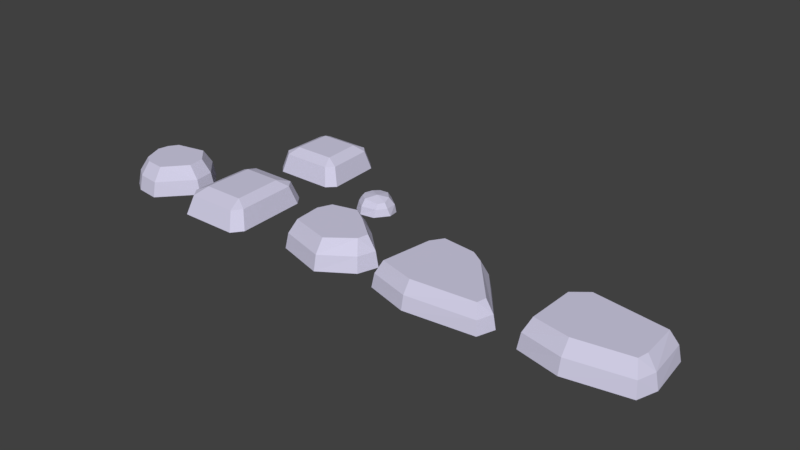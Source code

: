 # Source: level-barriors.blend  (saved by Blender 2.79.0; exported with 4.5.12 LTS)
import bpy
from mathutils import Matrix  # noqa: F401  (used for matrix-valued properties, if any)

bpy.ops.wm.read_factory_settings(use_empty=True)
scene = bpy.context.scene
scene.name = 'Scene'

# ---- collections
col_collection_1 = bpy.data.collections.new('Collection 1'); scene.collection.children.link(col_collection_1)

# ---- materials (node trees are filled in below, after node groups)
mat_grey00 = bpy.data.materials.new('Grey00')
mat_grey00.alpha_threshold = 0.0
mat_grey00.use_transparent_shadow = False
mat_grey00.diffuse_color = (0.6584, 0.6376, 0.8148, 1.0)
mat_grey00.roughness = 0.5

# ---- material node trees

# ---- world
world_world = bpy.data.worlds.new('World'); scene.world = world_world
world_world.color = (0.05088, 0.05088, 0.05088)
world_world.use_sun_shadow = False
world_world.sun_shadow_jitter_overblur = 0.0
world_world.cycles.sampling_method = 'MANUAL'

# ---- meshes
me_sphere_003 = bpy.data.meshes.new('Sphere.003')
me_sphere_003.from_pydata([(-1.727, 0.959, 0.5263), (-2.084, 1.197, -0.003839), (-2.209, 1.28, -0.5976), (-1.75, -0.9399, 0.5263), (-1.988, -1.178, -0.003839), (-2.071, -1.261, -0.5976), (-0.3362, -1.208, 0.5263), (-0.3522, -1.544, -0.003839), (-0.3579, -1.662, -0.5976), (1.715, -0.8837, 0.5263), (1.905, -1.151, -0.003839), (1.976, -1.245, -0.5976), (1.8, -0.4581, 0.5263), (2.122, -0.4581, -0.003839), (2.24, -0.4581, -0.5976), (1.706, 1.004, 0.5263), (1.956, 1.228, -0.003839), (2.044, 1.307, -0.5976), (-1.143, 1.43, 0.5263), (-1.154, 1.766, -0.003839), (-1.158, 1.884, -0.5976), (-1.135, 0.3916, 0.5263)], [], [(19, 18, 0, 1), (1, 4, 5, 2), (21, 3, 0), (3, 21, 6), (4, 3, 6, 7), (6, 21, 9), (5, 4, 7, 8), (7, 6, 9, 10), (8, 7, 10, 11), (9, 21, 12), (9, 12, 13, 10), (12, 21, 15), (10, 13, 14, 11), (14, 13, 16, 17), (13, 12, 15, 16), (16, 19, 20, 17), (21, 18, 15), (1, 2, 20, 19), (0, 18, 21), (15, 18, 19, 16), (0, 3, 4, 1)])
me_sphere_003.materials.append(mat_grey00)
me_sphere_003.use_remesh_preserve_volume = False
me_sphere_003.use_remesh_preserve_attributes = False
me_sphere_003.use_mirror_vertex_groups = False
me_sphere_003.update()
me_sphere_002 = bpy.data.meshes.new('Sphere.002')
me_sphere_002.from_pydata([(-1.165, 1.417, 0.4662), (-1.479, 1.627, -0.0007326), (-1.589, 1.7, -0.5237), (-1.479, 0.9452, 0.4662), (-1.889, 1.059, -0.0007326), (-2.033, 1.098, -0.5237), (-1.768, -1.081, 0.4662), (-1.978, -1.291, -0.0007327), (-2.051, -1.364, -0.5237), (-0.3464, -1.468, 0.4662), (-0.3605, -1.763, -0.0007328), (-0.3654, -1.867, -0.5237), (2.134, -1.256, 0.4662), (2.314, -1.491, -0.0007328), (2.377, -1.574, -0.5237), (2.21, -0.8808, 0.4662), (2.506, -0.8808, -0.0007326), (2.61, -0.8808, -0.5237), (0.6772, 0.9222, 0.4662), (0.9509, 1.036, -0.0007326), (1.047, 1.075, -0.5237), (0.1542, 1.266, 0.4662), (0.2676, 1.54, -0.0007325), (0.3074, 1.636, -0.5237), (-1.05, 0.4757, 0.4662)], [], [(22, 21, 0, 1), (0, 24, 3), (1, 0, 3, 4), (2, 1, 4, 5), (4, 7, 8, 5), (24, 6, 3), (6, 24, 9), (7, 6, 9, 10), (9, 24, 12), (8, 7, 10, 11), (10, 9, 12, 13), (11, 10, 13, 14), (12, 24, 15), (12, 15, 16, 13), (15, 24, 18), (13, 16, 17, 14), (17, 16, 19, 20), (16, 15, 18, 19), (19, 22, 23, 20), (24, 21, 18), (1, 2, 23, 22), (0, 21, 24), (18, 21, 22, 19), (3, 6, 7, 4)])
me_sphere_002.materials.append(mat_grey00)
me_sphere_002.use_remesh_preserve_volume = False
me_sphere_002.use_remesh_preserve_attributes = False
me_sphere_002.use_mirror_vertex_groups = False
me_sphere_002.update()
me_sphere_000 = bpy.data.meshes.new('Sphere.000')
me_sphere_000.from_pydata([(-1.071, 0.8004, 0.5293), (-1.309, 1.038, -0.0008317), (-1.393, 1.122, -0.5946), (-1.309, 0.2645, 0.5293), (-1.62, 0.3932, -0.0008318), (-1.729, 0.4384, -0.5946), (-1.216, -0.8325, 0.5293), (-1.454, -1.07, -0.0008319), (-1.538, -1.154, -0.5946), (0.398, -1.271, 0.5293), (0.382, -1.607, -0.0008319), (0.3764, -1.725, -0.5946), (1.35, -0.5461, 0.5293), (1.554, -0.8134, -0.0008319), (1.626, -0.9073, -0.5946), (1.435, -0.1205, 0.5293), (1.772, -0.1205, -0.0008318), (1.89, -0.1205, -0.5946), (0.5008, 0.6476, 0.5293), (0.8116, 0.7764, -0.0008318), (0.9207, 0.8216, -0.5946), (-0.09294, 1.038, 0.5293), (0.03578, 1.349, -0.0008317), (0.08097, 1.458, -0.5946), (-0.4009, 0.1407, 0.5293)], [], [(22, 21, 0, 1), (0, 24, 3), (1, 0, 3, 4), (2, 1, 4, 5), (4, 7, 8, 5), (24, 6, 3), (6, 24, 9), (7, 6, 9, 10), (9, 24, 12), (8, 7, 10, 11), (10, 9, 12, 13), (11, 10, 13, 14), (12, 24, 15), (12, 15, 16, 13), (15, 24, 18), (13, 16, 17, 14), (17, 16, 19, 20), (16, 15, 18, 19), (19, 22, 23, 20), (24, 21, 18), (1, 2, 23, 22), (0, 21, 24), (18, 21, 22, 19), (3, 6, 7, 4)])
me_sphere_000.materials.append(mat_grey00)
me_sphere_000.use_remesh_preserve_volume = False
me_sphere_000.use_remesh_preserve_attributes = False
me_sphere_000.use_mirror_vertex_groups = False
me_sphere_000.update()
me_cube_001 = bpy.data.meshes.new('Cube.001')
me_cube_001.from_pydata([(-0.7706, -1.301, -0.1974), (-1.0, -1.002, -0.1974), (-0.5389, -0.6875, 0.4688), (-0.5251, -0.7053, 0.4688), (-1.0, 1.003, -0.1974), (-0.7706, 1.301, -0.1974), (-0.5251, 0.7057, 0.4688), (-0.5389, 0.6879, 0.4688), (1.096, -1.002, -0.1974), (0.867, -1.301, -0.1974), (0.6144, -0.7053, 0.4688), (0.62, -0.6981, 0.4688), (0.7706, 1.301, -0.1974), (1.0, 1.003, -0.1974), (0.5539, 0.6775, 0.4688), (0.5322, 0.7057, 0.4688), (-0.6538, -1.109, 0.3197), (-0.8495, -0.8548, 0.3197), (-0.8495, 0.8552, 0.3197), (-0.6538, 1.11, 0.3197), (0.6609, 1.11, 0.3197), (0.8566, 0.8552, 0.3197), (0.9388, -0.8548, 0.3197), (0.7431, -1.109, 0.3197)], [], [(9, 23, 16, 0), (13, 21, 22, 8), (14, 15, 6, 7, 2, 3, 10, 11), (1, 17, 18, 4), (5, 19, 20, 12), (0, 16, 17, 1), (19, 5, 4, 18), (21, 13, 12, 20), (23, 9, 8, 22), (4, 5, 12, 13, 8, 9, 0, 1), (3, 2, 17, 16), (7, 6, 19, 18), (15, 14, 21, 20), (11, 10, 23, 22), (2, 7, 18, 17), (10, 3, 16, 23), (14, 11, 22, 21), (6, 15, 20, 19)])
me_cube_001.materials.append(mat_grey00)
me_cube_001.use_remesh_preserve_volume = False
me_cube_001.use_remesh_preserve_attributes = False
me_cube_001.use_mirror_vertex_groups = False
me_cube_001.update()
me_cube = bpy.data.meshes.new('Cube')
me_cube.from_pydata([(-0.7706, -1.0, -0.1974), (-1.0, -0.7706, -0.1974), (-0.5389, -0.5287, 0.4688), (-0.5251, -0.5424, 0.4688), (-1.0, 0.7706, -0.1974), (-0.7706, 1.0, -0.1974), (-0.5251, 0.5424, 0.4688), (-0.5389, 0.5287, 0.4688), (1.096, -0.7706, -0.1974), (0.867, -1.0, -0.1974), (0.6144, -0.5424, 0.4688), (0.62, -0.5368, 0.4688), (0.7706, 1.0, -0.1974), (1.0, 0.7706, -0.1974), (0.5539, 0.5207, 0.4688), (0.5322, 0.5424, 0.4688), (-0.6538, -0.853, 0.3197), (-0.8495, -0.6573, 0.3197), (-0.8495, 0.6573, 0.3197), (-0.6538, 0.853, 0.3197), (0.6609, 0.853, 0.3197), (0.8566, 0.6573, 0.3197), (0.9388, -0.6573, 0.3197), (0.7431, -0.853, 0.3197)], [], [(9, 23, 16, 0), (13, 21, 22, 8), (14, 15, 6, 7, 2, 3, 10, 11), (1, 17, 18, 4), (5, 19, 20, 12), (0, 16, 17, 1), (19, 5, 4, 18), (21, 13, 12, 20), (23, 9, 8, 22), (4, 5, 12, 13, 8, 9, 0, 1), (3, 2, 17, 16), (7, 6, 19, 18), (15, 14, 21, 20), (11, 10, 23, 22), (2, 7, 18, 17), (10, 3, 16, 23), (14, 11, 22, 21), (6, 15, 20, 19)])
me_cube.materials.append(mat_grey00)
me_cube.use_remesh_preserve_volume = False
me_cube.use_remesh_preserve_attributes = False
me_cube.use_mirror_vertex_groups = False
me_cube.update()
me_sphere_001 = bpy.data.meshes.new('Sphere.001')
me_sphere_001.from_pydata([(-0.6201, 0.844, 0.5316), (-0.8579, 1.082, 0.001531), (-0.9414, 1.165, -0.5922), (-0.8579, 0.4881, 0.5316), (-1.169, 0.6168, 0.001531), (-1.278, 0.662, -0.5922), (-0.9414, 0.0682, 0.5316), (-1.278, 0.0682, 0.001531), (-1.396, 0.0682, -0.5922), (-0.6201, -0.7076, 0.5316), (-0.8579, -0.9454, 0.001531), (-0.9414, -1.029, -0.5922), (-0.2641, -0.9454, 0.5316), (-0.3928, -1.256, 0.001531), (-0.438, -1.365, -0.5922), (0.5089, -1.029, 0.5316), (0.5089, -1.365, 0.001531), (0.5089, -1.483, -0.5922), (1.253, -0.1698, 0.5316), (1.589, -0.1698, 0.001531), (1.707, -0.1698, -0.5922), (1.169, 0.4881, 0.5316), (1.48, 0.6168, 0.001531), (1.589, 0.662, -0.5922), (0.5756, 1.082, 0.5316), (0.7043, 1.393, 0.001531), (0.7495, 1.502, -0.5922), (0.5089, -0.1698, 0.5316), (7.943, 3.253, 0.2458), (7.849, 3.347, 0.03527), (7.714, 3.388, -0.2982), (7.786, 2.997, 0.2807), (7.598, 3.108, 0.005139), (7.542, 3.131, -0.2982), (7.653, 2.731, 0.2548), (7.465, 2.701, 0.02487), (7.369, 2.752, -0.2859), (7.718, 2.505, 0.2439), (7.616, 2.422, 0.02487), (7.584, 2.319, -0.2859), (8.028, 2.306, 0.276), (7.995, 2.137, 0.005139), (7.983, 2.078, -0.2982), (8.603, 2.335, 0.2116), (8.626, 2.22, 0.02746), (8.608, 2.102, -0.2552), (8.743, 2.586, 0.2227), (8.882, 2.559, 0.02746), (8.989, 2.605, -0.2552), (8.646, 2.931, 0.283), (8.827, 3.048, 0.005139), (8.883, 3.071, -0.2982), (8.294, 3.288, 0.2458), (8.345, 3.411, 0.03527), (8.454, 3.5, -0.2982), (8.291, 2.693, 0.3678)], [], [(25, 24, 0, 1), (0, 27, 3), (1, 0, 3, 4), (3, 27, 6), (2, 1, 4, 5), (4, 3, 6, 7), (5, 4, 7, 8), (27, 9, 6), (7, 10, 11, 8), (9, 27, 12), (10, 9, 12, 13), (12, 27, 15), (11, 10, 13, 14), (13, 12, 15, 16), (14, 13, 16, 17), (15, 27, 18), (15, 18, 19, 16), (18, 27, 21), (16, 19, 20, 17), (20, 19, 22, 23), (19, 18, 21, 22), (22, 25, 26, 23), (27, 24, 21), (1, 2, 26, 25), (0, 24, 27), (6, 9, 10, 7), (21, 24, 25, 22), (53, 52, 28, 29), (28, 55, 31), (29, 28, 31, 32), (31, 55, 34), (30, 29, 32, 33), (32, 31, 34, 35), (33, 32, 35, 36), (55, 37, 34), (35, 38, 39, 36), (37, 55, 40), (38, 37, 40, 41), (40, 55, 43), (39, 38, 41, 42), (41, 40, 43, 44), (42, 41, 44, 45), (43, 55, 46), (43, 46, 47, 44), (46, 55, 49), (44, 47, 48, 45), (48, 47, 50, 51), (47, 46, 49, 50), (50, 53, 54, 51), (55, 52, 49), (29, 30, 54, 53), (28, 52, 55), (34, 37, 38, 35), (49, 52, 53, 50)])
me_sphere_001.materials.append(mat_grey00)
me_sphere_001.use_remesh_preserve_volume = False
me_sphere_001.use_remesh_preserve_attributes = False
me_sphere_001.use_mirror_vertex_groups = False
me_sphere_001.update()

# ---- objects
ob_barrior_stone05 = bpy.data.objects.new('Barrior-stone05', me_sphere_003)
ob_barrior_stone03 = bpy.data.objects.new('Barrior-stone03', me_sphere_002)
ob_barrior_stone02 = bpy.data.objects.new('Barrior-stone02', me_sphere_000)
ob_barrior_stone01 = bpy.data.objects.new('Barrior-stone01', me_cube_001)
ob_barrior_stone00 = bpy.data.objects.new('Barrior-stone00', me_cube)
ob_barrior_stone04 = bpy.data.objects.new('Barrior-stone04', me_sphere_001)

# ---- transforms, parenting, visibility, modifiers, constraints
ob_barrior_stone05.location = (92.85, 0.0, 0.0)
ob_barrior_stone05.scale = (6.153, 6.153, 6.153)
ob_barrior_stone05.lineart.crease_threshold = 0.0
ob_barrior_stone03.location = (57.68, 0.0, 0.0)
ob_barrior_stone03.scale = (6.153, 6.153, 6.153)
ob_barrior_stone03.lineart.crease_threshold = 0.0
ob_barrior_stone02.location = (28.73, 0.0, 0.0)
ob_barrior_stone02.scale = (6.153, 6.153, 6.153)
ob_barrior_stone02.lineart.crease_threshold = 0.0
ob_barrior_stone01.location = (0.0, -1.199, 0.0)
ob_barrior_stone01.scale = (8.651, 8.651, 8.651)
ob_barrior_stone01.lineart.crease_threshold = 0.0
ob_barrior_stone00.location = (0.0, 26.62, 0.0)
ob_barrior_stone00.scale = (8.651, 8.651, 8.651)
ob_barrior_stone00.lineart.crease_threshold = 0.0
ob_barrior_stone04.location = (-25.86, 0.0, 0.0)
ob_barrior_stone04.scale = (6.153, 6.153, 6.153)
ob_barrior_stone04.lineart.crease_threshold = 0.0

# ---- collection membership
col_collection_1.objects.link(ob_barrior_stone05)
col_collection_1.objects.link(ob_barrior_stone03)
col_collection_1.objects.link(ob_barrior_stone02)
col_collection_1.objects.link(ob_barrior_stone01)
col_collection_1.objects.link(ob_barrior_stone00)
col_collection_1.objects.link(ob_barrior_stone04)

# ---- scene / render settings (as saved in the file)
scene.frame_start = 1; scene.frame_end = 250; scene.frame_set(1)
scene.render.engine = 'BLENDER_EEVEE_NEXT'
scene.render.resolution_percentage = 50
scene.render.dither_intensity = 0.0
scene.cycles.use_denoising = False
scene.cycles.samples = 128
scene.cycles.sampling_pattern = 'TABULATED_SOBOL'
scene.cycles.use_adaptive_sampling = False
scene.cycles.use_light_tree = False
scene.cycles.blur_glossy = 0.0
scene.cycles.sample_clamp_indirect = 0.0
scene.view_settings.view_transform = 'Standard'
bpy.context.view_layer.update()

# ---- added for rendering (the .blend has no active camera and no usable light): camera, sun
cam_auto = bpy.data.cameras.new('AutoCamera')
cam_auto.lens = 50.0
cam_auto.sensor_width = 36.0
cam_auto.clip_end = 2421.66
ob_auto_camera = bpy.data.objects.new('AutoCamera', cam_auto)
scene.collection.objects.link(ob_auto_camera)
ob_auto_camera.location = (174.084, -154.172, 110.579)
ob_auto_camera.rotation_euler = (1.09748, -7.21219e-08, 0.694738)
scene.camera = ob_auto_camera
light_auto_sun = bpy.data.lights.new('AutoSun', 'SUN')
light_auto_sun.energy = 3.0
light_auto_sun.angle = 0.0523599
ob_auto_sun = bpy.data.objects.new('AutoSun', light_auto_sun)
scene.collection.objects.link(ob_auto_sun)
ob_auto_sun.rotation_euler = (0.872665, 0.174533, 0.523599)
bpy.context.view_layer.update()
